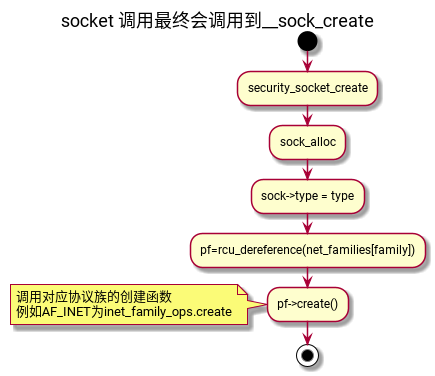

The diagram above was rendered by PlantUML. Its source (embedded in the PNG):
@startuml
title socket 调用最终会调用到__sock_create
start
:security_socket_create;
:sock_alloc;
:sock->type = type;
:pf=rcu_dereference(net_families[family]);
:pf->create();
note left
调用对应协议族的创建函数
例如AF_INET为inet_family_ops.create
end note
stop
@enduml